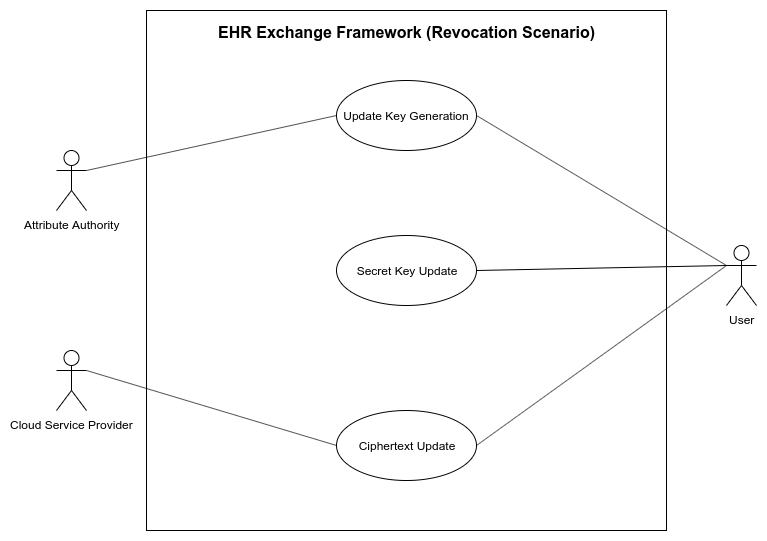

The diagram above was exported from draw.io. Its source (the exported page's mxGraphModel, read from the mxfile embedded in the PNG):
<mxGraphModel dx="1408" dy="760" grid="1" gridSize="10" guides="1" tooltips="1" connect="1" arrows="1" fold="1" page="1" pageScale="1" pageWidth="850" pageHeight="1100" math="0" shadow="0">
  <root>
    <mxCell id="0" />
    <mxCell id="1" parent="0" />
    <mxCell id="DFIfAz-xoctJsO1bXpah-1" value="" style="whiteSpace=wrap;html=1;aspect=fixed;" parent="1" vertex="1">
      <mxGeometry x="180" y="120" width="520" height="520" as="geometry" />
    </mxCell>
    <mxCell id="DFIfAz-xoctJsO1bXpah-2" value="Attribute Authority" style="shape=umlActor;verticalLabelPosition=bottom;labelBackgroundColor=#ffffff;verticalAlign=top;html=1;" parent="1" vertex="1">
      <mxGeometry x="90" y="260" width="30" height="60" as="geometry" />
    </mxCell>
    <mxCell id="DFIfAz-xoctJsO1bXpah-5" value="Ciphertext Update" style="ellipse;whiteSpace=wrap;html=1;" parent="1" vertex="1">
      <mxGeometry x="370" y="520" width="140" height="70" as="geometry" />
    </mxCell>
    <mxCell id="MsGJt0KWrczd4epc1r3S-7" value="User" style="shape=umlActor;verticalLabelPosition=bottom;labelBackgroundColor=#ffffff;verticalAlign=top;html=1;" parent="1" vertex="1">
      <mxGeometry x="760" y="355" width="30" height="60" as="geometry" />
    </mxCell>
    <mxCell id="MsGJt0KWrczd4epc1r3S-21" value="&lt;b&gt;&lt;font style=&quot;font-size: 16px&quot;&gt;EHR Exchange Framework (Revocation Scenario)&lt;br&gt;&lt;/font&gt;&lt;/b&gt;" style="text;html=1;resizable=0;points=[];autosize=1;align=center;verticalAlign=top;spacingTop=-4;" parent="1" vertex="1">
      <mxGeometry x="245" y="130" width="390" height="20" as="geometry" />
    </mxCell>
    <mxCell id="r_mT5w4RwY75cY40v3AQ-1" value="Secret Key Update" style="ellipse;whiteSpace=wrap;html=1;" parent="1" vertex="1">
      <mxGeometry x="370" y="345" width="140" height="70" as="geometry" />
    </mxCell>
    <mxCell id="r_mT5w4RwY75cY40v3AQ-2" value="" style="endArrow=none;html=1;exitX=1;exitY=0.5;exitDx=0;exitDy=0;entryX=0;entryY=0.3333333333333333;entryDx=0;entryDy=0;entryPerimeter=0;" parent="1" source="r_mT5w4RwY75cY40v3AQ-1" target="MsGJt0KWrczd4epc1r3S-7" edge="1">
      <mxGeometry width="50" height="50" relative="1" as="geometry">
        <mxPoint x="596.02" y="419.98" as="sourcePoint" />
        <mxPoint x="750" y="310" as="targetPoint" />
        <Array as="points" />
      </mxGeometry>
    </mxCell>
    <mxCell id="r_mT5w4RwY75cY40v3AQ-3" value="" style="endArrow=none;html=1;entryX=0;entryY=0.5;entryDx=0;entryDy=0;exitX=1;exitY=0.3333333333333333;exitDx=0;exitDy=0;exitPerimeter=0;" parent="1" source="DFIfAz-xoctJsO1bXpah-2" target="r_mT5w4RwY75cY40v3AQ-5" edge="1">
      <mxGeometry width="50" height="50" relative="1" as="geometry">
        <mxPoint x="130" y="480" as="sourcePoint" />
        <mxPoint x="342.5" y="420" as="targetPoint" />
        <Array as="points" />
      </mxGeometry>
    </mxCell>
    <mxCell id="r_mT5w4RwY75cY40v3AQ-5" value="Update Key Generation" style="ellipse;whiteSpace=wrap;html=1;" parent="1" vertex="1">
      <mxGeometry x="370" y="190" width="140" height="70" as="geometry" />
    </mxCell>
    <mxCell id="r_mT5w4RwY75cY40v3AQ-11" value="Cloud Service Provider" style="shape=umlActor;verticalLabelPosition=bottom;labelBackgroundColor=#ffffff;verticalAlign=top;html=1;" parent="1" vertex="1">
      <mxGeometry x="90" y="460" width="30" height="60" as="geometry" />
    </mxCell>
    <mxCell id="r_mT5w4RwY75cY40v3AQ-12" value="" style="endArrow=none;html=1;entryX=1;entryY=0.3333333333333333;entryDx=0;entryDy=0;entryPerimeter=0;exitX=0;exitY=0.5;exitDx=0;exitDy=0;" parent="1" source="DFIfAz-xoctJsO1bXpah-5" target="r_mT5w4RwY75cY40v3AQ-11" edge="1">
      <mxGeometry width="50" height="50" relative="1" as="geometry">
        <mxPoint x="569.02" y="332.98" as="sourcePoint" />
        <mxPoint x="790" y="320" as="targetPoint" />
        <Array as="points" />
      </mxGeometry>
    </mxCell>
    <mxCell id="rb6-j4oG4yviYI_b08Kc-3" value="" style="endArrow=none;html=1;entryX=0;entryY=0.3333333333333333;entryDx=0;entryDy=0;entryPerimeter=0;exitX=1;exitY=0.5;exitDx=0;exitDy=0;" parent="1" source="r_mT5w4RwY75cY40v3AQ-5" target="MsGJt0KWrczd4epc1r3S-7" edge="1">
      <mxGeometry width="50" height="50" relative="1" as="geometry">
        <mxPoint x="590" y="450" as="sourcePoint" />
        <mxPoint x="720" y="410" as="targetPoint" />
        <Array as="points" />
      </mxGeometry>
    </mxCell>
    <mxCell id="rb6-j4oG4yviYI_b08Kc-4" value="" style="endArrow=none;html=1;exitX=0;exitY=0.3333333333333333;exitDx=0;exitDy=0;entryX=1;entryY=0.5;entryDx=0;entryDy=0;exitPerimeter=0;" parent="1" source="MsGJt0KWrczd4epc1r3S-7" target="DFIfAz-xoctJsO1bXpah-5" edge="1">
      <mxGeometry width="50" height="50" relative="1" as="geometry">
        <mxPoint x="620" y="570" as="sourcePoint" />
        <mxPoint x="740" y="440" as="targetPoint" />
        <Array as="points" />
      </mxGeometry>
    </mxCell>
  </root>
</mxGraphModel>